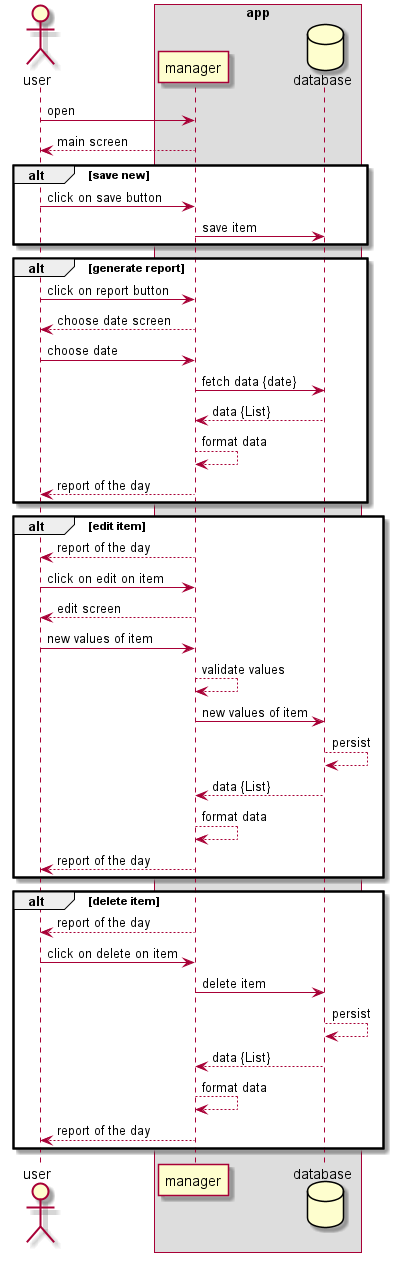

The diagram above was rendered by PlantUML. Its source (embedded in the PNG):
@startuml
actor user

box "app"
participant manager
database database
endbox

user -> manager : open
manager --> user : main screen

alt save new
user -> manager : click on save button
manager -> database : save item
end

alt generate report
user -> manager : click on report button
manager --> user : choose date screen
user -> manager : choose date
manager -> database : fetch data {date}
database --> manager : data {List}
manager --> manager : format data
manager --> user : report of the day
end

alt edit item
manager --> user : report of the day
user -> manager : click on edit on item
manager --> user : edit screen
user -> manager : new values of item
manager --> manager : validate values
manager -> database : new values of item
database --> database : persist
database --> manager : data {List}
manager --> manager : format data
manager --> user : report of the day
end

alt delete item
manager --> user : report of the day
user -> manager : click on delete on item
manager -> database : delete item
database --> database : persist
database --> manager : data {List}
manager --> manager : format data
manager --> user : report of the day
end

@enduml